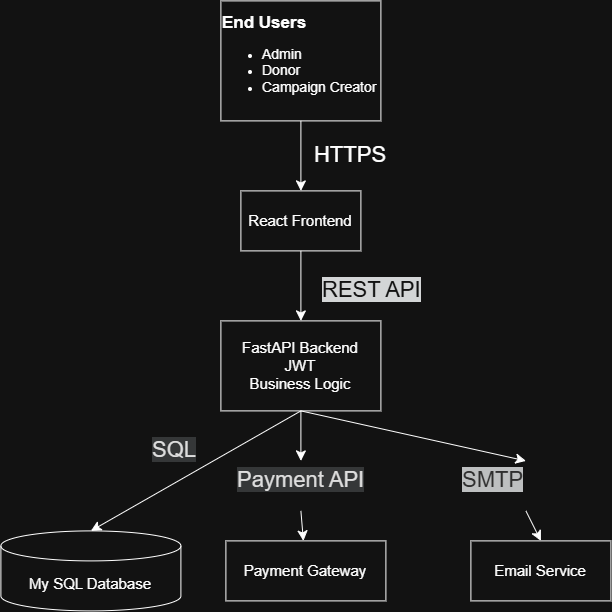

The diagram above was exported from draw.io. Its source (the exported page's mxGraphModel, read from the mxfile embedded in the PNG):
<mxGraphModel dx="1158" dy="695" grid="1" gridSize="10" guides="1" tooltips="1" connect="1" arrows="1" fold="1" page="1" pageScale="1" pageWidth="850" pageHeight="1100" math="0" shadow="0">
  <root>
    <mxCell id="0" />
    <mxCell id="1" parent="0" />
    <mxCell id="vsuxUBOUKY6p_UbDeJbv-1" parent="1" style="rounded=0;whiteSpace=wrap;html=1;align=left;" value="&lt;b&gt;&lt;font style=&quot;font-size: 17px;&quot;&gt;End Users&lt;/font&gt;&lt;/b&gt;&lt;div&gt;&lt;ul&gt;&lt;li style=&quot;text-align: justify;&quot;&gt;&lt;font style=&quot;font-size: 14px;&quot;&gt;Admin&lt;/font&gt;&lt;/li&gt;&lt;li style=&quot;text-align: justify;&quot;&gt;&lt;font style=&quot;font-size: 14px;&quot;&gt;Donor&amp;nbsp;&lt;/font&gt;&lt;/li&gt;&lt;li style=&quot;text-align: justify;&quot;&gt;&lt;font style=&quot;font-size: 14px;&quot;&gt;Campaign Creator&lt;/font&gt;&lt;/li&gt;&lt;/ul&gt;&lt;/div&gt;" vertex="1">
      <mxGeometry height="120" width="160" x="260" y="20" as="geometry" />
    </mxCell>
    <mxCell id="vsuxUBOUKY6p_UbDeJbv-2" edge="1" parent="1" source="vsuxUBOUKY6p_UbDeJbv-1" style="endArrow=classic;html=1;rounded=0;fontSize=12;startSize=8;endSize=8;curved=1;exitX=0.5;exitY=1;exitDx=0;exitDy=0;" value="">
      <mxGeometry height="50" relative="1" width="50" as="geometry">
        <Array as="points" />
        <mxPoint x="290" y="140" as="sourcePoint" />
        <mxPoint x="340" y="210" as="targetPoint" />
      </mxGeometry>
    </mxCell>
    <mxCell id="vsuxUBOUKY6p_UbDeJbv-3" parent="1" style="rounded=0;whiteSpace=wrap;html=1;" value="&lt;font style=&quot;font-size: 15px;&quot;&gt;React Frontend&lt;/font&gt;" vertex="1">
      <mxGeometry height="60" width="120" x="280" y="210" as="geometry" />
    </mxCell>
    <mxCell id="vsuxUBOUKY6p_UbDeJbv-5" parent="1" style="rounded=0;whiteSpace=wrap;html=1;" value="&lt;font style=&quot;font-size: 15px;&quot;&gt;FastAPI Backend&lt;/font&gt;&lt;div&gt;&lt;font style=&quot;font-size: 15px;&quot;&gt;JWT&lt;br&gt;Busin&lt;/font&gt;&lt;font style=&quot;font-size: 15px;&quot;&gt;ess Logic&lt;/font&gt;&lt;/div&gt;" vertex="1">
      <mxGeometry height="90" width="160" x="260" y="340" as="geometry" />
    </mxCell>
    <mxCell id="vsuxUBOUKY6p_UbDeJbv-6" parent="1" style="shape=cylinder3;whiteSpace=wrap;html=1;boundedLbl=1;backgroundOutline=1;size=15;" value="&lt;font style=&quot;font-size: 15px;&quot;&gt;My SQL Database&lt;/font&gt;" vertex="1">
      <mxGeometry height="80" width="180" x="40" y="550" as="geometry" />
    </mxCell>
    <mxCell id="vsuxUBOUKY6p_UbDeJbv-7" parent="1" style="rounded=0;whiteSpace=wrap;html=1;" value="&lt;font style=&quot;font-size: 15px;&quot;&gt;Payment Gateway&lt;/font&gt;" vertex="1">
      <mxGeometry height="60" width="160" x="265" y="560" as="geometry" />
    </mxCell>
    <mxCell id="vsuxUBOUKY6p_UbDeJbv-8" parent="1" style="rounded=0;whiteSpace=wrap;html=1;" value="&lt;font style=&quot;font-size: 15px;&quot;&gt;Email Service&lt;/font&gt;" vertex="1">
      <mxGeometry height="60" width="140" x="510" y="560" as="geometry" />
    </mxCell>
    <mxCell id="vsuxUBOUKY6p_UbDeJbv-11" edge="1" parent="1" source="vsuxUBOUKY6p_UbDeJbv-3" style="endArrow=classic;html=1;rounded=0;fontSize=12;startSize=8;endSize=8;curved=1;exitX=0.5;exitY=1;exitDx=0;exitDy=0;entryX=0.5;entryY=0;entryDx=0;entryDy=0;" target="vsuxUBOUKY6p_UbDeJbv-5" value="">
      <mxGeometry height="50" relative="1" width="50" as="geometry">
        <mxPoint x="260" y="370" as="sourcePoint" />
        <mxPoint x="310" y="320" as="targetPoint" />
      </mxGeometry>
    </mxCell>
    <mxCell id="vsuxUBOUKY6p_UbDeJbv-12" edge="1" parent="1" source="vsuxUBOUKY6p_UbDeJbv-19" style="endArrow=classic;html=1;rounded=0;fontSize=12;startSize=8;endSize=8;curved=1;exitX=0.5;exitY=1;exitDx=0;exitDy=0;" target="vsuxUBOUKY6p_UbDeJbv-7" value="">
      <mxGeometry height="50" relative="1" width="50" as="geometry">
        <mxPoint x="340" y="440" as="sourcePoint" />
        <mxPoint x="320" y="570" as="targetPoint" />
      </mxGeometry>
    </mxCell>
    <mxCell id="vsuxUBOUKY6p_UbDeJbv-13" edge="1" parent="1" source="vsuxUBOUKY6p_UbDeJbv-5" style="endArrow=classic;html=1;rounded=0;fontSize=12;startSize=8;endSize=8;curved=1;exitX=0.5;exitY=1;exitDx=0;exitDy=0;entryX=0.5;entryY=0;entryDx=0;entryDy=0;entryPerimeter=0;" target="vsuxUBOUKY6p_UbDeJbv-6" value="">
      <mxGeometry height="50" relative="1" width="50" as="geometry">
        <mxPoint x="240" y="490" as="sourcePoint" />
        <mxPoint x="240" y="560" as="targetPoint" />
      </mxGeometry>
    </mxCell>
    <mxCell id="vsuxUBOUKY6p_UbDeJbv-14" edge="1" parent="1" source="vsuxUBOUKY6p_UbDeJbv-21" style="endArrow=classic;html=1;rounded=0;fontSize=12;startSize=8;endSize=8;curved=1;exitX=0.5;exitY=1;exitDx=0;exitDy=0;entryX=0.5;entryY=0;entryDx=0;entryDy=0;" target="vsuxUBOUKY6p_UbDeJbv-8" value="">
      <mxGeometry height="50" relative="1" width="50" as="geometry">
        <mxPoint x="450" y="490" as="sourcePoint" />
        <mxPoint x="450" y="560" as="targetPoint" />
      </mxGeometry>
    </mxCell>
    <mxCell id="vsuxUBOUKY6p_UbDeJbv-15" parent="1" style="text;html=1;whiteSpace=wrap;strokeColor=none;fillColor=none;align=center;verticalAlign=middle;rounded=0;" value="&lt;font style=&quot;font-size: 22px;&quot;&gt;HTTPS&lt;/font&gt;" vertex="1">
      <mxGeometry height="30" width="60" x="360" y="160" as="geometry" />
    </mxCell>
    <mxCell id="vsuxUBOUKY6p_UbDeJbv-16" parent="1" style="text;whiteSpace=wrap;html=1;" value="&lt;span style=&quot;color: rgb(255, 255, 255); font-family: Helvetica; font-size: 22px; font-style: normal; font-variant-ligatures: normal; font-variant-caps: normal; font-weight: 400; letter-spacing: normal; orphans: 2; text-align: center; text-indent: 0px; text-transform: none; widows: 2; word-spacing: 0px; -webkit-text-stroke-width: 0px; white-space: normal; background-color: rgb(27, 29, 30); text-decoration-thickness: initial; text-decoration-style: initial; text-decoration-color: initial; float: none; display: inline !important;&quot;&gt;REST API&lt;/span&gt;" vertex="1">
      <mxGeometry height="50" width="110" x="360" y="290" as="geometry" />
    </mxCell>
    <mxCell id="vsuxUBOUKY6p_UbDeJbv-18" parent="1" style="text;whiteSpace=wrap;html=1;" value="&lt;span style=&quot;color: rgb(18, 18, 18); font-family: Helvetica; font-size: 22px; font-style: normal; font-variant-ligatures: normal; font-variant-caps: normal; font-weight: 400; letter-spacing: normal; orphans: 2; text-align: center; text-indent: 0px; text-transform: none; widows: 2; word-spacing: 0px; -webkit-text-stroke-width: 0px; white-space: normal; background-color: rgb(211, 213, 214); text-decoration-thickness: initial; text-decoration-style: initial; text-decoration-color: initial; float: none; display: inline !important;&quot;&gt;SQL&lt;/span&gt;" vertex="1">
      <mxGeometry height="50" width="130" x="190" y="450" as="geometry" />
    </mxCell>
    <mxCell id="vsuxUBOUKY6p_UbDeJbv-20" edge="1" parent="1" source="vsuxUBOUKY6p_UbDeJbv-5" style="endArrow=classic;html=1;rounded=0;fontSize=12;startSize=8;endSize=8;curved=1;exitX=0.5;exitY=1;exitDx=0;exitDy=0;" target="vsuxUBOUKY6p_UbDeJbv-19" value="">
      <mxGeometry height="50" relative="1" width="50" as="geometry">
        <mxPoint x="340" y="430" as="sourcePoint" />
        <mxPoint x="344" y="560" as="targetPoint" />
      </mxGeometry>
    </mxCell>
    <mxCell id="vsuxUBOUKY6p_UbDeJbv-19" parent="1" style="text;whiteSpace=wrap;html=1;rotation=0;" value="&lt;span style=&quot;color: rgb(18, 18, 18); font-family: Helvetica; font-size: 22px; font-style: normal; font-variant-ligatures: normal; font-variant-caps: normal; font-weight: 400; letter-spacing: normal; orphans: 2; text-align: center; text-indent: 0px; text-transform: none; widows: 2; word-spacing: 0px; -webkit-text-stroke-width: 0px; white-space: normal; background-color: rgb(211, 213, 214); text-decoration-thickness: initial; text-decoration-style: initial; text-decoration-color: initial; float: none; display: inline !important;&quot;&gt;Payment API&lt;/span&gt;" vertex="1">
      <mxGeometry height="50" width="130" x="275" y="480" as="geometry" />
    </mxCell>
    <mxCell id="vsuxUBOUKY6p_UbDeJbv-22" edge="1" parent="1" source="vsuxUBOUKY6p_UbDeJbv-5" style="endArrow=classic;html=1;rounded=0;fontSize=12;startSize=8;endSize=8;curved=1;exitX=0.5;exitY=1;exitDx=0;exitDy=0;entryX=0.5;entryY=0;entryDx=0;entryDy=0;" target="vsuxUBOUKY6p_UbDeJbv-21" value="">
      <mxGeometry height="50" relative="1" width="50" as="geometry">
        <mxPoint x="340" y="430" as="sourcePoint" />
        <mxPoint x="580" y="560" as="targetPoint" />
      </mxGeometry>
    </mxCell>
    <mxCell id="vsuxUBOUKY6p_UbDeJbv-21" parent="1" style="text;whiteSpace=wrap;html=1;" value="&lt;div style=&quot;text-align: center;&quot;&gt;&lt;font color=&quot;#dedede&quot;&gt;&lt;span style=&quot;font-size: 22px; background-color: rgb(53, 55, 56);&quot;&gt;SMTP&lt;/span&gt;&lt;/font&gt;&lt;/div&gt;" vertex="1">
      <mxGeometry height="50" width="130" x="500" y="480" as="geometry" />
    </mxCell>
  </root>
</mxGraphModel>